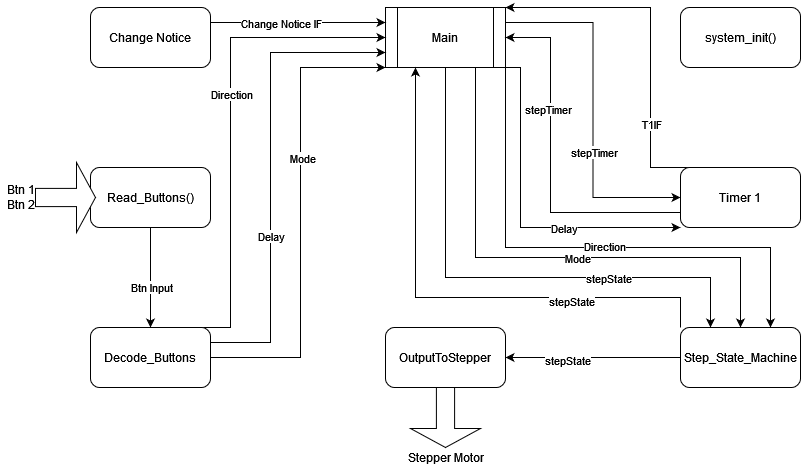

The diagram above was exported from draw.io. Its source (the exported page's mxGraphModel, read from the mxfile embedded in the PNG):
<mxGraphModel dx="1888" dy="536" grid="1" gridSize="10" guides="1" tooltips="1" connect="1" arrows="1" fold="1" page="1" pageScale="1" pageWidth="850" pageHeight="1100" math="0" shadow="0">
  <root>
    <mxCell id="0" />
    <mxCell id="1" parent="0" />
    <mxCell id="iu9TCSL7k9ajJwtKrFKw-17" style="edgeStyle=orthogonalEdgeStyle;rounded=0;orthogonalLoop=1;jettySize=auto;html=1;exitX=1;exitY=0.25;exitDx=0;exitDy=0;entryX=0;entryY=0.5;entryDx=0;entryDy=0;" parent="1" source="iu9TCSL7k9ajJwtKrFKw-1" target="iu9TCSL7k9ajJwtKrFKw-3" edge="1">
      <mxGeometry relative="1" as="geometry" />
    </mxCell>
    <mxCell id="iu9TCSL7k9ajJwtKrFKw-18" value="stepTimer" style="edgeLabel;html=1;align=center;verticalAlign=middle;resizable=0;points=[];" parent="iu9TCSL7k9ajJwtKrFKw-17" vertex="1" connectable="0">
      <mxGeometry x="0.2371" y="1" relative="1" as="geometry">
        <mxPoint y="1" as="offset" />
      </mxGeometry>
    </mxCell>
    <mxCell id="iu9TCSL7k9ajJwtKrFKw-29" style="edgeStyle=orthogonalEdgeStyle;rounded=0;orthogonalLoop=1;jettySize=auto;html=1;exitX=1;exitY=1;exitDx=0;exitDy=0;entryX=0.75;entryY=0;entryDx=0;entryDy=0;" parent="1" source="iu9TCSL7k9ajJwtKrFKw-1" target="iu9TCSL7k9ajJwtKrFKw-7" edge="1">
      <mxGeometry relative="1" as="geometry">
        <Array as="points">
          <mxPoint x="485" y="350" />
          <mxPoint x="750" y="350" />
        </Array>
      </mxGeometry>
    </mxCell>
    <mxCell id="iu9TCSL7k9ajJwtKrFKw-30" value="Direction" style="edgeLabel;html=1;align=center;verticalAlign=middle;resizable=0;points=[];" parent="iu9TCSL7k9ajJwtKrFKw-29" vertex="1" connectable="0">
      <mxGeometry x="0.059" y="2" relative="1" as="geometry">
        <mxPoint as="offset" />
      </mxGeometry>
    </mxCell>
    <mxCell id="iu9TCSL7k9ajJwtKrFKw-31" style="edgeStyle=orthogonalEdgeStyle;rounded=0;orthogonalLoop=1;jettySize=auto;html=1;exitX=0.75;exitY=1;exitDx=0;exitDy=0;entryX=0.5;entryY=0;entryDx=0;entryDy=0;" parent="1" source="iu9TCSL7k9ajJwtKrFKw-1" target="iu9TCSL7k9ajJwtKrFKw-7" edge="1">
      <mxGeometry relative="1" as="geometry">
        <Array as="points">
          <mxPoint x="455" y="360" />
          <mxPoint x="720" y="360" />
        </Array>
      </mxGeometry>
    </mxCell>
    <mxCell id="iu9TCSL7k9ajJwtKrFKw-32" value="Mode" style="edgeLabel;html=1;align=center;verticalAlign=middle;resizable=0;points=[];" parent="iu9TCSL7k9ajJwtKrFKw-31" vertex="1" connectable="0">
      <mxGeometry x="0.1086" relative="1" as="geometry">
        <mxPoint as="offset" />
      </mxGeometry>
    </mxCell>
    <mxCell id="iu9TCSL7k9ajJwtKrFKw-34" style="edgeStyle=orthogonalEdgeStyle;rounded=0;orthogonalLoop=1;jettySize=auto;html=1;exitX=1;exitY=0.75;exitDx=0;exitDy=0;entryX=0;entryY=1;entryDx=0;entryDy=0;" parent="1" source="iu9TCSL7k9ajJwtKrFKw-1" target="iu9TCSL7k9ajJwtKrFKw-3" edge="1">
      <mxGeometry relative="1" as="geometry">
        <Array as="points">
          <mxPoint x="485" y="170" />
          <mxPoint x="500" y="170" />
          <mxPoint x="500" y="330" />
        </Array>
      </mxGeometry>
    </mxCell>
    <mxCell id="iu9TCSL7k9ajJwtKrFKw-35" value="Delay" style="edgeLabel;html=1;align=center;verticalAlign=middle;resizable=0;points=[];" parent="iu9TCSL7k9ajJwtKrFKw-34" vertex="1" connectable="0">
      <mxGeometry x="0.3314" relative="1" as="geometry">
        <mxPoint as="offset" />
      </mxGeometry>
    </mxCell>
    <mxCell id="iu9TCSL7k9ajJwtKrFKw-36" style="edgeStyle=orthogonalEdgeStyle;rounded=0;orthogonalLoop=1;jettySize=auto;html=1;exitX=0.5;exitY=1;exitDx=0;exitDy=0;entryX=0.25;entryY=0;entryDx=0;entryDy=0;" parent="1" source="iu9TCSL7k9ajJwtKrFKw-1" target="iu9TCSL7k9ajJwtKrFKw-7" edge="1">
      <mxGeometry relative="1" as="geometry">
        <Array as="points">
          <mxPoint x="425" y="380" />
          <mxPoint x="690" y="380" />
        </Array>
      </mxGeometry>
    </mxCell>
    <mxCell id="iu9TCSL7k9ajJwtKrFKw-37" value="stepState" style="edgeLabel;html=1;align=center;verticalAlign=middle;resizable=0;points=[];" parent="iu9TCSL7k9ajJwtKrFKw-36" vertex="1" connectable="0">
      <mxGeometry x="0.4171" relative="1" as="geometry">
        <mxPoint as="offset" />
      </mxGeometry>
    </mxCell>
    <mxCell id="iu9TCSL7k9ajJwtKrFKw-1" value="Main" style="shape=process;whiteSpace=wrap;html=1;backgroundOutline=1;" parent="1" vertex="1">
      <mxGeometry x="365" y="110" width="120" height="60" as="geometry" />
    </mxCell>
    <mxCell id="iu9TCSL7k9ajJwtKrFKw-2" value="system_init()" style="rounded=1;whiteSpace=wrap;html=1;" parent="1" vertex="1">
      <mxGeometry x="660" y="110" width="120" height="60" as="geometry" />
    </mxCell>
    <mxCell id="iu9TCSL7k9ajJwtKrFKw-9" style="edgeStyle=orthogonalEdgeStyle;rounded=0;orthogonalLoop=1;jettySize=auto;html=1;exitX=0.25;exitY=0;exitDx=0;exitDy=0;entryX=1;entryY=0;entryDx=0;entryDy=0;" parent="1" source="iu9TCSL7k9ajJwtKrFKw-3" target="iu9TCSL7k9ajJwtKrFKw-1" edge="1">
      <mxGeometry relative="1" as="geometry">
        <Array as="points">
          <mxPoint x="630" y="270" />
          <mxPoint x="630" y="110" />
        </Array>
      </mxGeometry>
    </mxCell>
    <mxCell id="iu9TCSL7k9ajJwtKrFKw-10" value="T1IF" style="edgeLabel;html=1;align=center;verticalAlign=middle;resizable=0;points=[];" parent="iu9TCSL7k9ajJwtKrFKw-9" vertex="1" connectable="0">
      <mxGeometry x="-0.4301" relative="1" as="geometry">
        <mxPoint as="offset" />
      </mxGeometry>
    </mxCell>
    <mxCell id="iu9TCSL7k9ajJwtKrFKw-19" style="edgeStyle=orthogonalEdgeStyle;rounded=0;orthogonalLoop=1;jettySize=auto;html=1;exitX=0;exitY=0.75;exitDx=0;exitDy=0;entryX=1;entryY=0.5;entryDx=0;entryDy=0;" parent="1" source="iu9TCSL7k9ajJwtKrFKw-3" target="iu9TCSL7k9ajJwtKrFKw-1" edge="1">
      <mxGeometry relative="1" as="geometry">
        <Array as="points">
          <mxPoint x="530" y="315" />
          <mxPoint x="530" y="140" />
        </Array>
      </mxGeometry>
    </mxCell>
    <mxCell id="iu9TCSL7k9ajJwtKrFKw-20" value="stepTimer" style="edgeLabel;html=1;align=center;verticalAlign=middle;resizable=0;points=[];" parent="iu9TCSL7k9ajJwtKrFKw-19" vertex="1" connectable="0">
      <mxGeometry x="0.3371" y="3" relative="1" as="geometry">
        <mxPoint as="offset" />
      </mxGeometry>
    </mxCell>
    <mxCell id="iu9TCSL7k9ajJwtKrFKw-3" value="Timer 1" style="rounded=1;whiteSpace=wrap;html=1;" parent="1" vertex="1">
      <mxGeometry x="660" y="270" width="120" height="60" as="geometry" />
    </mxCell>
    <mxCell id="iu9TCSL7k9ajJwtKrFKw-11" style="edgeStyle=orthogonalEdgeStyle;rounded=0;orthogonalLoop=1;jettySize=auto;html=1;exitX=1;exitY=0.25;exitDx=0;exitDy=0;entryX=0;entryY=0.25;entryDx=0;entryDy=0;" parent="1" source="iu9TCSL7k9ajJwtKrFKw-4" target="iu9TCSL7k9ajJwtKrFKw-1" edge="1">
      <mxGeometry relative="1" as="geometry" />
    </mxCell>
    <mxCell id="iu9TCSL7k9ajJwtKrFKw-12" value="Change Notice IF" style="edgeLabel;html=1;align=center;verticalAlign=middle;resizable=0;points=[];" parent="iu9TCSL7k9ajJwtKrFKw-11" vertex="1" connectable="0">
      <mxGeometry x="-0.2" relative="1" as="geometry">
        <mxPoint as="offset" />
      </mxGeometry>
    </mxCell>
    <mxCell id="iu9TCSL7k9ajJwtKrFKw-4" value="Change Notice" style="rounded=1;whiteSpace=wrap;html=1;" parent="1" vertex="1">
      <mxGeometry x="70" y="110" width="120" height="60" as="geometry" />
    </mxCell>
    <mxCell id="iu9TCSL7k9ajJwtKrFKw-13" style="edgeStyle=orthogonalEdgeStyle;rounded=0;orthogonalLoop=1;jettySize=auto;html=1;exitX=0.5;exitY=1;exitDx=0;exitDy=0;entryX=0.5;entryY=0;entryDx=0;entryDy=0;" parent="1" source="iu9TCSL7k9ajJwtKrFKw-5" target="iu9TCSL7k9ajJwtKrFKw-6" edge="1">
      <mxGeometry relative="1" as="geometry" />
    </mxCell>
    <mxCell id="iu9TCSL7k9ajJwtKrFKw-14" value="Btn Input" style="edgeLabel;html=1;align=center;verticalAlign=middle;resizable=0;points=[];" parent="iu9TCSL7k9ajJwtKrFKw-13" vertex="1" connectable="0">
      <mxGeometry x="0.18" relative="1" as="geometry">
        <mxPoint as="offset" />
      </mxGeometry>
    </mxCell>
    <mxCell id="iu9TCSL7k9ajJwtKrFKw-5" value="Read_Buttons()" style="rounded=1;whiteSpace=wrap;html=1;" parent="1" vertex="1">
      <mxGeometry x="70" y="270" width="120" height="60" as="geometry" />
    </mxCell>
    <mxCell id="iu9TCSL7k9ajJwtKrFKw-23" style="edgeStyle=orthogonalEdgeStyle;rounded=0;orthogonalLoop=1;jettySize=auto;html=1;exitX=0.75;exitY=0;exitDx=0;exitDy=0;entryX=0;entryY=0.5;entryDx=0;entryDy=0;" parent="1" source="iu9TCSL7k9ajJwtKrFKw-6" target="iu9TCSL7k9ajJwtKrFKw-1" edge="1">
      <mxGeometry relative="1" as="geometry">
        <Array as="points">
          <mxPoint x="210" y="430" />
          <mxPoint x="210" y="140" />
        </Array>
      </mxGeometry>
    </mxCell>
    <mxCell id="iu9TCSL7k9ajJwtKrFKw-24" value="Direction" style="edgeLabel;html=1;align=center;verticalAlign=middle;resizable=0;points=[];" parent="iu9TCSL7k9ajJwtKrFKw-23" vertex="1" connectable="0">
      <mxGeometry x="0.1475" relative="1" as="geometry">
        <mxPoint as="offset" />
      </mxGeometry>
    </mxCell>
    <mxCell id="iu9TCSL7k9ajJwtKrFKw-25" style="edgeStyle=orthogonalEdgeStyle;rounded=0;orthogonalLoop=1;jettySize=auto;html=1;exitX=1;exitY=0.25;exitDx=0;exitDy=0;entryX=0;entryY=0.75;entryDx=0;entryDy=0;" parent="1" source="iu9TCSL7k9ajJwtKrFKw-6" target="iu9TCSL7k9ajJwtKrFKw-1" edge="1">
      <mxGeometry relative="1" as="geometry">
        <Array as="points">
          <mxPoint x="250" y="445" />
          <mxPoint x="250" y="155" />
        </Array>
      </mxGeometry>
    </mxCell>
    <mxCell id="iu9TCSL7k9ajJwtKrFKw-26" value="Delay" style="edgeLabel;html=1;align=center;verticalAlign=middle;resizable=0;points=[];" parent="iu9TCSL7k9ajJwtKrFKw-25" vertex="1" connectable="0">
      <mxGeometry x="-0.2796" y="1" relative="1" as="geometry">
        <mxPoint x="1" as="offset" />
      </mxGeometry>
    </mxCell>
    <mxCell id="iu9TCSL7k9ajJwtKrFKw-27" style="edgeStyle=orthogonalEdgeStyle;rounded=0;orthogonalLoop=1;jettySize=auto;html=1;exitX=1;exitY=0.5;exitDx=0;exitDy=0;entryX=0;entryY=1;entryDx=0;entryDy=0;" parent="1" source="iu9TCSL7k9ajJwtKrFKw-6" target="iu9TCSL7k9ajJwtKrFKw-1" edge="1">
      <mxGeometry relative="1" as="geometry">
        <Array as="points">
          <mxPoint x="280" y="460" />
          <mxPoint x="280" y="170" />
        </Array>
      </mxGeometry>
    </mxCell>
    <mxCell id="iu9TCSL7k9ajJwtKrFKw-28" value="Mode" style="edgeLabel;html=1;align=center;verticalAlign=middle;resizable=0;points=[];" parent="iu9TCSL7k9ajJwtKrFKw-27" vertex="1" connectable="0">
      <mxGeometry x="0.2473" y="-1" relative="1" as="geometry">
        <mxPoint as="offset" />
      </mxGeometry>
    </mxCell>
    <mxCell id="iu9TCSL7k9ajJwtKrFKw-6" value="Decode_Buttons" style="rounded=1;whiteSpace=wrap;html=1;" parent="1" vertex="1">
      <mxGeometry x="70" y="430" width="120" height="60" as="geometry" />
    </mxCell>
    <mxCell id="iu9TCSL7k9ajJwtKrFKw-21" style="edgeStyle=orthogonalEdgeStyle;rounded=0;orthogonalLoop=1;jettySize=auto;html=1;exitX=0;exitY=0.5;exitDx=0;exitDy=0;entryX=1;entryY=0.5;entryDx=0;entryDy=0;" parent="1" source="iu9TCSL7k9ajJwtKrFKw-7" target="iu9TCSL7k9ajJwtKrFKw-8" edge="1">
      <mxGeometry relative="1" as="geometry" />
    </mxCell>
    <mxCell id="iu9TCSL7k9ajJwtKrFKw-22" value="stepState" style="edgeLabel;html=1;align=center;verticalAlign=middle;resizable=0;points=[];" parent="iu9TCSL7k9ajJwtKrFKw-21" vertex="1" connectable="0">
      <mxGeometry x="0.3029" y="2" relative="1" as="geometry">
        <mxPoint as="offset" />
      </mxGeometry>
    </mxCell>
    <mxCell id="iu9TCSL7k9ajJwtKrFKw-38" style="edgeStyle=orthogonalEdgeStyle;rounded=0;orthogonalLoop=1;jettySize=auto;html=1;exitX=0;exitY=0;exitDx=0;exitDy=0;entryX=0.25;entryY=1;entryDx=0;entryDy=0;" parent="1" source="iu9TCSL7k9ajJwtKrFKw-7" target="iu9TCSL7k9ajJwtKrFKw-1" edge="1">
      <mxGeometry relative="1" as="geometry">
        <Array as="points">
          <mxPoint x="660" y="400" />
          <mxPoint x="395" y="400" />
        </Array>
      </mxGeometry>
    </mxCell>
    <mxCell id="iu9TCSL7k9ajJwtKrFKw-39" value="stepState" style="edgeLabel;html=1;align=center;verticalAlign=middle;resizable=0;points=[];" parent="iu9TCSL7k9ajJwtKrFKw-38" vertex="1" connectable="0">
      <mxGeometry x="-0.4667" y="3" relative="1" as="geometry">
        <mxPoint as="offset" />
      </mxGeometry>
    </mxCell>
    <mxCell id="iu9TCSL7k9ajJwtKrFKw-7" value="Step_State_Machine" style="rounded=1;whiteSpace=wrap;html=1;" parent="1" vertex="1">
      <mxGeometry x="660" y="430" width="120" height="60" as="geometry" />
    </mxCell>
    <mxCell id="iu9TCSL7k9ajJwtKrFKw-8" value="OutputToStepper" style="rounded=1;whiteSpace=wrap;html=1;" parent="1" vertex="1">
      <mxGeometry x="365" y="430" width="120" height="60" as="geometry" />
    </mxCell>
    <mxCell id="iu9TCSL7k9ajJwtKrFKw-15" value="" style="html=1;shadow=0;dashed=0;align=center;verticalAlign=middle;shape=mxgraph.arrows2.arrow;dy=0.74;dx=19;direction=south;notch=0;rotation=-90;" parent="1" vertex="1">
      <mxGeometry x="10" y="270" width="70" height="60" as="geometry" />
    </mxCell>
    <mxCell id="iu9TCSL7k9ajJwtKrFKw-16" value="&lt;div&gt;Btn 1&lt;/div&gt;&lt;div&gt;Btn 2&lt;br&gt;&lt;/div&gt;" style="text;html=1;align=center;verticalAlign=middle;resizable=0;points=[];autosize=1;strokeColor=none;fillColor=none;" parent="1" vertex="1">
      <mxGeometry x="-20" y="285" width="40" height="30" as="geometry" />
    </mxCell>
    <mxCell id="up_0RtYqJABoGQQaAtKK-1" value="" style="html=1;shadow=0;dashed=0;align=center;verticalAlign=middle;shape=mxgraph.arrows2.arrow;dy=0.74;dx=19;direction=south;notch=0;rotation=0;" vertex="1" parent="1">
      <mxGeometry x="390" y="490" width="70" height="60" as="geometry" />
    </mxCell>
    <mxCell id="up_0RtYqJABoGQQaAtKK-2" value="Stepper Motor" style="text;html=1;align=center;verticalAlign=middle;resizable=0;points=[];autosize=1;strokeColor=none;fillColor=none;" vertex="1" parent="1">
      <mxGeometry x="380" y="550" width="90" height="20" as="geometry" />
    </mxCell>
  </root>
</mxGraphModel>